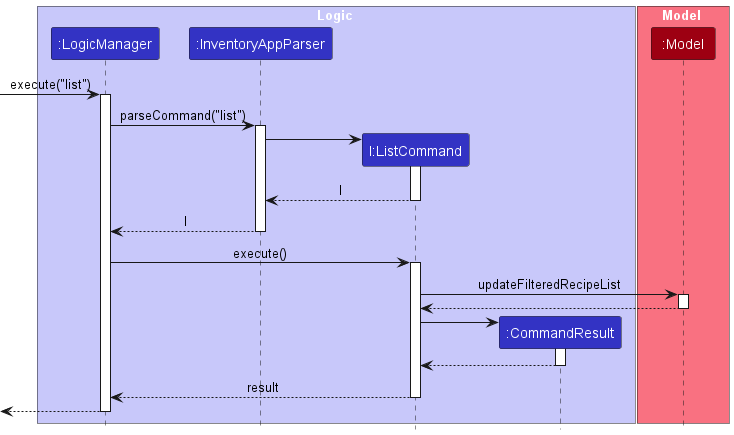

The diagram above was rendered by PlantUML. Its source (embedded in the PNG):
@startuml
'https://plantuml.com/sequence-diagram
!include style.puml
skinparam ArrowFontStyle plain

box Logic LOGIC_COLOR_T1
participant ":LogicManager" as LogicManager LOGIC_COLOR
participant ":InventoryAppParser" as InventoryAppParser LOGIC_COLOR
participant "l:ListCommand" as ListCommand LOGIC_COLOR
participant ":CommandResult" as CommandResult LOGIC_COLOR
end box

box Model MODEL_COLOR_T1
participant ":Model" as Model MODEL_COLOR
end box

[-> LogicManager : execute("list")
activate LogicManager

LogicManager -> InventoryAppParser : parseCommand("list")
activate InventoryAppParser

create ListCommand
InventoryAppParser -> ListCommand
activate ListCommand

ListCommand --> InventoryAppParser : l
deactivate ListCommand

'Hidden arrow to position the destroy marker below the end of the activation bar.
InventoryAppParser --> LogicManager : l
deactivate InventoryAppParser

LogicManager -> ListCommand : execute()
activate ListCommand

ListCommand -> Model : updateFilteredRecipeList
activate Model

Model --> ListCommand
deactivate Model

create CommandResult
ListCommand -> CommandResult
activate CommandResult

CommandResult --> ListCommand
deactivate CommandResult

ListCommand --> LogicManager : result
deactivate ListCommand

[<--LogicManager
deactivate LogicManager

@enduml